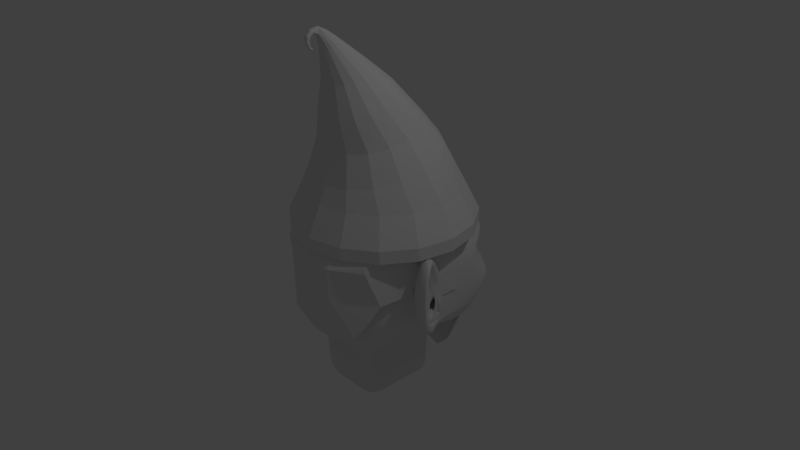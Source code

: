# Source: gnome.blend  (saved by Blender 2.72.0; exported with 4.5.12 LTS)
import bpy
from mathutils import Matrix  # noqa: F401  (used for matrix-valued properties, if any)

bpy.ops.wm.read_factory_settings(use_empty=True)
scene = bpy.context.scene
scene.name = 'Scene'

# ---- collections
col_collection_1 = bpy.data.collections.new('Collection 1'); scene.collection.children.link(col_collection_1)

# ---- materials (node trees are filled in below, after node groups)
mat_material = bpy.data.materials.new('Material')
mat_material.alpha_threshold = 0.0
mat_material.use_transparent_shadow = False
mat_material.roughness = 0.5
mat_material.line_color = (0.0, 0.0, 0.0, 1.0)

# ---- material node trees

# ---- world
world_world = bpy.data.worlds.new('World'); scene.world = world_world
world_world.color = (0.05088, 0.05088, 0.05088)
world_world.use_sun_shadow = False
world_world.sun_shadow_jitter_overblur = 0.0
world_world.cycles.sampling_method = 'MANUAL'
world_world.cycles.sample_map_resolution = 256

# ---- cameras
cam_camera = bpy.data.cameras.new('Camera')
cam_camera.clip_end = 100.0
cam_camera.lens = 35.0
cam_camera.sensor_width = 32.0
cam_camera.sensor_height = 18.0
cam_camera.ortho_scale = 7.314
cam_camera.dof.focus_distance = 0.0
cam_camera.dof.aperture_fstop = 128.0

# ---- lights
light_lamp = bpy.data.lights.new('Lamp', 'POINT')
light_lamp.transmission_factor = 0.0
light_lamp.cutoff_distance = 30.0
light_lamp.energy = 100.0
light_lamp.shadow_buffer_clip_start = 1.001
light_lamp.shadow_soft_size = 0.1
light_lamp.shadow_maximum_resolution = 0.006
light_lamp.use_absolute_resolution = True
light_lamp.cycles.use_multiple_importance_sampling = False

# ---- meshes
me_cube_002 = bpy.data.meshes.new('Cube.002')
me_cube_002.from_pydata([(-1.025, 0.1877, -0.2686), (-1.025, 0.4708, -0.2686), (-0.9841, 0.4708, -0.2686), (-0.9841, 0.1877, -0.2686), (-0.9442, 0.2376, 0.445), (-0.9235, 0.5236, 0.4448), (-0.8573, 0.5236, 0.4448), (-0.9034, 0.2376, 0.445), (-1.025, 0.153, 0.2052), (-0.9858, 0.4479, 0.2561), (-0.9196, 0.4479, 0.2561), (-0.9841, 0.153, 0.2052), (-0.9354, -0.2188, 0.4355), (-0.8945, -0.2188, 0.4355), (-0.9778, -0.1372, 0.2547), (-0.937, -0.1372, 0.2547), (-1.009, 0.08662, 0.2936), (-0.9677, 0.08662, 0.2936), (-0.9173, 0.1561, 0.4433), (-0.9581, 0.1561, 0.4433), (-0.7109, -0.728, 0.4355), (-0.6809, -0.7003, 0.4355), (-0.7232, -0.7786, 0.2991), (-0.6931, -0.751, 0.2991), (-0.3337, -0.9141, 0.4612), (-0.3486, -0.8761, 0.4612), (-0.3276, -1.026, 0.2991), (-0.3425, -0.9879, 0.2991), (-0.1102, -0.968, 0.4612), (-0.1102, -0.93, 0.4612), (-0.1102, -1.04, 0.2991), (-0.1102, -1.002, 0.2991), (0.0, -0.968, 0.4612), (0.0, -0.93, 0.4612), (0.0, -1.04, 0.2991), (0.0, -1.002, 0.2991), (-0.9332, -0.2188, -0.1141), (-0.8924, -0.2188, -0.1141), (-0.8162, -0.6235, -0.1717), (-0.7861, -0.5958, -0.1717), (-0.3276, -1.02, -0.1141), (-0.3425, -0.9819, -0.1141), (-0.1102, -1.074, -0.1141), (-0.1102, -1.036, -0.1141), (5.96e-08, -1.04, -0.1141), (5.96e-08, -1.002, -0.1141), (-0.7201, -0.7176, -0.3919), (-0.6901, -0.6899, -0.3919), (-0.5689, -0.8489, -0.6304), (-0.5838, -0.8109, -0.6304), (-0.1102, -1.04, -0.3616), (-0.1102, -1.002, -0.3616), (1.192e-07, -1.04, -0.3616), (1.192e-07, -1.002, -0.3616), (-0.3276, -0.8453, -0.7742), (-0.3425, -0.8073, -0.7742), (-0.1102, -0.8992, -0.7742), (-0.1102, -0.8612, -0.7742), (2.086e-07, -0.8992, -0.7742), (2.086e-07, -0.8612, -0.7742), (-0.9956, 0.4536, 0.1249), (-1.005, 0.4593, -0.006258), (-1.015, 0.4651, -0.1374), (-0.9358, 0.4536, 0.1249), (-0.9519, 0.4593, -0.006258), (-0.968, 0.4651, -0.1374), (-0.9841, 0.1617, 0.08674), (-0.9841, 0.1704, -0.0317), (-0.9841, 0.179, -0.1501), (-1.025, 0.179, -0.1501), (-1.025, 0.1704, -0.0317), (-1.025, 0.1617, 0.08674), (-0.9845, 0.1953, 0.3251), (-0.9546, 0.4857, 0.3504), (-0.8885, 0.4857, 0.3504), (-0.9437, 0.1953, 0.3251), (-0.9566, -0.178, 0.3451), (-0.9157, -0.178, 0.3451), (-0.9425, 0.1214, 0.3685), (-0.9833, 0.1214, 0.3685), (-0.717, -0.7533, 0.3673), (-0.687, -0.7256, 0.3673), (-0.3306, -0.97, 0.3801), (-0.3456, -0.932, 0.3801), (-0.1102, -1.004, 0.3801), (-0.1102, -0.9662, 0.3801), (0.0, -1.004, 0.3801), (0.0, -0.9662, 0.3801)], [], [(69, 62, 1, 0), (62, 65, 2, 1), (65, 68, 3, 2), (68, 69, 0, 3), (0, 1, 2, 3), (7, 6, 5, 4), (72, 73, 9, 8), (73, 74, 10, 9), (74, 75, 11, 10), (16, 17, 15, 14), (27, 31, 43, 41), (78, 18, 13, 77), (18, 19, 12, 13), (79, 16, 14, 76), (8, 11, 17, 16), (75, 7, 18, 78), (7, 4, 19, 18), (72, 8, 16, 79), (35, 34, 44, 45), (77, 13, 21, 81), (13, 12, 20, 21), (76, 14, 22, 80), (34, 30, 42, 44), (81, 21, 25, 83), (21, 20, 24, 25), (80, 22, 26, 82), (31, 35, 45, 43), (83, 25, 29, 85), (25, 24, 28, 29), (82, 26, 30, 84), (87, 86, 34, 35), (85, 29, 33, 87), (29, 28, 32, 33), (84, 30, 34, 86), (36, 37, 39, 38), (45, 44, 52, 53), (44, 42, 50, 52), (43, 45, 53, 51), (30, 26, 40, 42), (23, 27, 41, 39), (26, 22, 38, 40), (15, 23, 39, 37), (22, 14, 36, 38), (14, 15, 37, 36), (46, 47, 49, 48), (52, 50, 56, 58), (51, 53, 59, 57), (41, 43, 51, 49), (42, 40, 48, 50), (39, 41, 49, 47), (40, 38, 46, 48), (38, 39, 47, 46), (54, 55, 57, 56), (56, 57, 59, 58), (53, 52, 58, 59), (49, 51, 57, 55), (50, 48, 54, 56), (48, 49, 55, 54), (8, 9, 60, 71), (71, 60, 61, 70), (70, 61, 62, 69), (9, 10, 63, 60), (60, 63, 64, 61), (61, 64, 65, 62), (10, 11, 66, 63), (63, 66, 67, 64), (64, 67, 68, 65), (11, 8, 71, 66), (66, 71, 70, 67), (67, 70, 69, 68), (4, 5, 73, 72), (5, 6, 74, 73), (6, 7, 75, 74), (17, 78, 77, 15), (19, 79, 76, 12), (11, 75, 78, 17), (4, 72, 79, 19), (15, 77, 81, 23), (12, 76, 80, 20), (23, 81, 83, 27), (20, 80, 82, 24), (27, 83, 85, 31), (24, 82, 84, 28), (33, 32, 86, 87), (31, 85, 87, 35), (28, 84, 86, 32)])
me_cube_002.use_remesh_preserve_volume = False
me_cube_002.use_remesh_preserve_attributes = False
me_cube_002.use_mirror_vertex_groups = False
me_cube_002.update()
me_cube_001 = bpy.data.meshes.new('Cube.001')
me_cube_001.from_pydata([(0.0, -0.8576, 0.8555), (0.0, -0.8175, 0.8555), (0.0, -0.8682, 1.008), (0.0, -1.027, -0.1222), (0.0, -0.9083, 1.008), (0.0, -1.067, -0.1222), (-0.3534, -1.181, 0.2321), (-0.5136, -1.023, 0.8555), (-0.4344, -0.9944, 1.008), (-0.4344, -0.9543, 1.008), (-0.5136, -1.063, 0.8555), (-0.3534, -1.221, 0.2321), (0.0, -0.8682, 0.6344), (0.0, -0.9083, 0.6344), (-0.5386, -1.204, 0.6675), (-0.5386, -1.164, 0.6675), (-0.2367, -1.125, 0.1008), (-0.2887, -0.9067, 1.008), (-0.3257, -0.9439, 0.8555), (-0.2367, -1.165, 0.1008), (-0.3257, -0.9038, 0.8555), (-0.2887, -0.9468, 1.008), (-0.3793, -1.033, 0.6344), (-0.3793, -0.9926, 0.6344), (-0.5422, -1.149, 0.7449), (-0.5422, -1.109, 0.7449), (-0.3525, -0.9883, 0.7449), (-0.3525, -0.9482, 0.7449)], [], [(22, 14, 11, 19), (17, 2, 1, 20), (23, 12, 3, 16), (19, 16, 3, 5), (21, 17, 9, 8), (21, 8, 10, 18), (26, 24, 14, 22), (13, 22, 19, 5), (9, 17, 20, 7), (15, 23, 16, 6), (11, 6, 16, 19), (4, 2, 17, 21), (4, 21, 18, 0), (25, 27, 23, 15), (18, 20, 1, 0), (26, 27, 20, 18), (22, 13, 12, 23), (18, 10, 24, 26), (7, 20, 27, 25), (22, 23, 27, 26), (11, 14, 15, 6), (14, 24, 25, 15), (24, 10, 7, 25), (7, 10, 8, 9)])
me_cube_001.use_remesh_preserve_volume = False
me_cube_001.use_remesh_preserve_attributes = False
me_cube_001.use_mirror_vertex_groups = False
me_cube_001.update()
me_sphere_003 = bpy.data.meshes.new('Sphere.003')
me_sphere_003.from_pydata([(-0.1951, 0.0, 0.9808), (-0.3827, 0.0, 0.9239), (-0.5556, 0.0, 0.8315), (-0.7071, 0.0, 0.7071), (-0.8315, 0.0, 0.5556), (-0.9239, 0.0, 0.3827), (-0.9808, 0.0, 0.1951), (-1.0, 0.0, 7.55e-08), (-0.9808, 0.0, -0.1951), (-0.9239, 0.0, -0.3827), (-0.8315, 0.0, -0.5556), (-0.7071, 0.0, -0.7071), (-0.5556, 0.0, -0.8315), (-0.3827, 0.0, -0.9239), (-0.1951, 0.0, -0.9808), (-0.1802, 0.07466, 0.9808), (-0.3536, 0.1464, 0.9239), (-0.5133, 0.2126, 0.8315), (-0.6533, 0.2706, 0.7071), (-0.7682, 0.3182, 0.5556), (-0.8536, 0.3536, 0.3827), (-0.9061, 0.3753, 0.1951), (-0.9239, 0.3827, 7.55e-08), (-0.9061, 0.3753, -0.1951), (-0.8536, 0.3536, -0.3827), (-0.7682, 0.3182, -0.5556), (-0.6533, 0.2706, -0.7071), (-0.5133, 0.2126, -0.8315), (-0.3536, 0.1464, -0.9239), (-0.1802, 0.07466, -0.9808), (-0.1379, 0.1379, 0.9808), (-0.2706, 0.2706, 0.9239), (-0.3928, 0.3928, 0.8315), (-0.5, 0.5, 0.7071), (-0.5879, 0.5879, 0.5556), (-0.6533, 0.6533, 0.3827), (-0.6935, 0.6935, 0.1951), (-0.7071, 0.7071, 7.55e-08), (-0.6935, 0.6935, -0.1951), (-0.6533, 0.6533, -0.3827), (-0.5879, 0.5879, -0.5556), (-0.5, 0.5, -0.7071), (-0.3928, 0.3928, -0.8315), (-0.2706, 0.2706, -0.9239), (-0.1379, 0.1379, -0.9808), (-0.07466, 0.1802, 0.9808), (-0.1464, 0.3536, 0.9239), (-0.2126, 0.5133, 0.8315), (-0.2706, 0.6533, 0.7071), (-0.3182, 0.7682, 0.5556), (-0.3536, 0.8536, 0.3827), (-0.3753, 0.9061, 0.1951), (-0.3827, 0.9239, 7.55e-08), (-0.3753, 0.9061, -0.1951), (-0.3536, 0.8536, -0.3827), (-0.3182, 0.7682, -0.5556), (-0.2706, 0.6533, -0.7071), (-0.2126, 0.5133, -0.8315), (-0.1464, 0.3536, -0.9239), (-0.07466, 0.1802, -0.9808), (3.452e-07, 0.1951, 0.9808), (3.824e-07, 0.3827, 0.9239), (3.824e-07, 0.5556, 0.8315), (3.973e-07, 0.7071, 0.7071), (4.122e-07, 0.8315, 0.5556), (3.824e-07, 0.9239, 0.3827), (3.824e-07, 0.9808, 0.1951), (4.42e-07, 1.0, 7.55e-08), (3.824e-07, 0.9808, -0.1951), (4.42e-07, 0.9239, -0.3827), (4.122e-07, 0.8315, -0.5556), (3.973e-07, 0.7071, -0.7071), (3.824e-07, 0.5556, -0.8315), (3.973e-07, 0.3827, -0.9239), (3.452e-07, 0.1951, -0.9808), (0.07466, 0.1802, 0.9808), (0.1464, 0.3536, 0.9239), (0.2126, 0.5133, 0.8315), (0.2706, 0.6533, 0.7071), (0.3182, 0.7682, 0.5556), (0.3536, 0.8536, 0.3827), (0.3753, 0.9061, 0.1951), (0.3827, 0.9239, 7.55e-08), (0.3753, 0.9061, -0.1951), (0.3536, 0.8536, -0.3827), (0.3182, 0.7682, -0.5556), (0.2706, 0.6533, -0.7071), (0.2126, 0.5133, -0.8315), (0.1464, 0.3536, -0.9239), (0.07466, 0.1802, -0.9808), (0.138, 0.1379, 0.9808), (0.2706, 0.2706, 0.9239), (0.3928, 0.3928, 0.8315), (0.5, 0.5, 0.7071), (0.5879, 0.5879, 0.5556), (0.6533, 0.6533, 0.3827), (0.6935, 0.6935, 0.1951), (0.7071, 0.7071, 7.55e-08), (0.6935, 0.6935, -0.1951), (0.6533, 0.6533, -0.3827), (0.5879, 0.5879, -0.5556), (0.5, 0.5, -0.7071), (0.3928, 0.3928, -0.8315), (0.2706, 0.2706, -0.9239), (0.138, 0.1379, -0.9808), (0.1802, 0.07466, 0.9808), (0.3536, 0.1464, 0.9239), (0.5133, 0.2126, 0.8315), (0.6533, 0.2706, 0.7071), (0.7682, 0.3182, 0.5556), (0.8536, 0.3536, 0.3827), (0.9061, 0.3753, 0.1951), (0.9239, 0.3827, 7.55e-08), (0.9061, 0.3753, -0.1951), (0.8536, 0.3536, -0.3827), (0.7682, 0.3182, -0.5556), (0.6533, 0.2706, -0.7071), (0.5133, 0.2126, -0.8315), (0.3536, 0.1464, -0.9239), (0.1802, 0.07466, -0.9808), (0.1951, -6.902e-08, 0.9808), (0.3827, -1.137e-07, 0.9239), (0.5556, -1.435e-07, 0.8315), (0.7071, -8.392e-08, 0.7071), (0.8315, -2.329e-07, 0.5556), (0.9239, -2.031e-07, 0.3827), (0.9808, -1.435e-07, 0.1951), (1.0, -2.329e-07, 7.55e-08), (0.9808, -1.435e-07, -0.1951), (0.9239, -2.627e-07, -0.3827), (0.8315, -2.329e-07, -0.5556), (0.7071, -8.392e-08, -0.7071), (0.5556, -1.584e-07, -0.8315), (0.3827, -1.733e-07, -0.9239), (0.1951, -5.412e-08, -0.9808), (0.1802, -0.07466, 0.9808), (0.3536, -0.1464, 0.9239), (0.5133, -0.2126, 0.8315), (0.6533, -0.2706, 0.7071), (0.7682, -0.3182, 0.5556), (0.8536, -0.3536, 0.3827), (0.9061, -0.3753, 0.1951), (0.9239, -0.3827, 7.55e-08), (0.9061, -0.3753, -0.1951), (0.8536, -0.3536, -0.3827), (0.7682, -0.3182, -0.5556), (0.6533, -0.2706, -0.7071), (0.5133, -0.2126, -0.8315), (0.3536, -0.1464, -0.9239), (0.1802, -0.07466, -0.9808), (0.138, -0.1379, 0.9808), (0.2706, -0.2706, 0.9239), (0.3928, -0.3928, 0.8315), (0.5, -0.5, 0.7071), (0.5879, -0.5879, 0.5556), (0.6533, -0.6533, 0.3827), (0.6935, -0.6935, 0.1951), (0.7071, -0.7071, 7.55e-08), (0.6935, -0.6935, -0.1951), (0.6533, -0.6533, -0.3827), (0.5879, -0.5879, -0.5556), (0.5, -0.5, -0.7071), (0.3928, -0.3928, -0.8315), (0.2706, -0.2706, -0.9239), (0.138, -0.1379, -0.9808), (0.07466, -0.1802, 0.9808), (0.1464, -0.3536, 0.9239), (0.2126, -0.5133, 0.8315), (0.2706, -0.6533, 0.7071), (0.3182, -0.7682, 0.5556), (0.3536, -0.8536, 0.3827), (0.3753, -0.9061, 0.1951), (0.3827, -0.9239, 7.55e-08), (0.3753, -0.9061, -0.1951), (0.3536, -0.8536, -0.3827), (0.3182, -0.7682, -0.5556), (0.2706, -0.6533, -0.7071), (0.2126, -0.5133, -0.8315), (0.1464, -0.3536, -0.9239), (0.07466, -0.1802, -0.9808), (2.409e-07, -0.1951, 0.9808), (1.738e-07, -0.3827, 0.9239), (6.951e-08, -0.5556, 0.8315), (8.441e-08, -0.7071, 0.7071), (-9.441e-08, -0.8315, 0.5556), (-3.48e-08, -0.9239, 0.3827), (5.461e-08, -0.9808, 0.1951), (-6.46e-08, -1.0, 7.55e-08), (5.461e-08, -0.9808, -0.1951), (-6.46e-08, -0.9239, -0.3827), (-9.441e-08, -0.8315, -0.5556), (8.441e-08, -0.7071, -0.7071), (6.951e-08, -0.5556, -0.8315), (9.931e-08, -0.3827, -0.9239), (2.632e-07, -0.1951, -0.9808), (-0.07466, -0.1802, 0.9808), (-0.1464, -0.3536, 0.9239), (-0.2126, -0.5133, 0.8315), (-0.2706, -0.6533, 0.7071), (-0.3182, -0.7682, 0.5556), (-0.3536, -0.8536, 0.3827), (-0.3753, -0.9061, 0.1951), (-0.3827, -0.9239, 7.55e-08), (-0.3753, -0.9061, -0.1951), (-0.3536, -0.8536, -0.3827), (-0.3182, -0.7682, -0.5556), (-0.2706, -0.6533, -0.7071), (-0.2126, -0.5133, -0.8315), (-0.1464, -0.3536, -0.9239), (-0.07466, -0.1802, -0.9808), (9.544e-08, -2.304e-07, 1.0), (-0.1379, -0.1379, 0.9808), (-0.2706, -0.2706, 0.9239), (-0.3928, -0.3928, 0.8315), (-0.5, -0.5, 0.7071), (-0.5879, -0.5879, 0.5556), (-0.6533, -0.6533, 0.3827), (-0.6935, -0.6935, 0.1951), (-0.7071, -0.7071, 7.55e-08), (-0.6935, -0.6935, -0.1951), (-0.6533, -0.6533, -0.3827), (-0.5879, -0.5879, -0.5556), (-0.5, -0.5, -0.7071), (-0.3928, -0.3928, -0.8315), (-0.2706, -0.2706, -0.9239), (-0.1379, -0.1379, -0.9808), (3.258e-07, 0.0, -1.0), (-0.1802, -0.07466, 0.9808), (-0.3536, -0.1464, 0.9239), (-0.5133, -0.2126, 0.8315), (-0.6533, -0.2706, 0.7071), (-0.7682, -0.3182, 0.5556), (-0.8536, -0.3536, 0.3827), (-0.9061, -0.3753, 0.1951), (-0.9239, -0.3827, 7.55e-08), (-0.9061, -0.3753, -0.1951), (-0.8536, -0.3536, -0.3827), (-0.7682, -0.3182, -0.5556), (-0.6533, -0.2706, -0.7071), (-0.5133, -0.2126, -0.8315), (-0.3536, -0.1464, -0.9239), (-0.1802, -0.07466, -0.9808)], [], [(3, 2, 17, 18), (14, 13, 28, 29), (1, 0, 15, 16), (12, 11, 26, 27), (10, 9, 24, 25), (8, 7, 22, 23), (6, 5, 20, 21), (4, 3, 18, 19), (2, 1, 16, 17), (13, 12, 27, 28), (11, 10, 25, 26), (9, 8, 23, 24), (7, 6, 21, 22), (5, 4, 19, 20), (24, 23, 38, 39), (22, 21, 36, 37), (20, 19, 34, 35), (18, 17, 32, 33), (29, 28, 43, 44), (16, 15, 30, 31), (27, 26, 41, 42), (25, 24, 39, 40), (23, 22, 37, 38), (21, 20, 35, 36), (19, 18, 33, 34), (17, 16, 31, 32), (28, 27, 42, 43), (26, 25, 40, 41), (39, 38, 53, 54), (37, 36, 51, 52), (35, 34, 49, 50), (33, 32, 47, 48), (44, 43, 58, 59), (31, 30, 45, 46), (42, 41, 56, 57), (40, 39, 54, 55), (38, 37, 52, 53), (36, 35, 50, 51), (34, 33, 48, 49), (32, 31, 46, 47), (43, 42, 57, 58), (41, 40, 55, 56), (54, 53, 68, 69), (52, 51, 66, 67), (50, 49, 64, 65), (48, 47, 62, 63), (59, 58, 73, 74), (46, 45, 60, 61), (57, 56, 71, 72), (55, 54, 69, 70), (53, 52, 67, 68), (51, 50, 65, 66), (49, 48, 63, 64), (47, 46, 61, 62), (58, 57, 72, 73), (56, 55, 70, 71), (69, 68, 83, 84), (67, 66, 81, 82), (65, 64, 79, 80), (63, 62, 77, 78), (74, 73, 88, 89), (61, 60, 75, 76), (72, 71, 86, 87), (70, 69, 84, 85), (68, 67, 82, 83), (66, 65, 80, 81), (64, 63, 78, 79), (62, 61, 76, 77), (73, 72, 87, 88), (71, 70, 85, 86), (84, 83, 98, 99), (82, 81, 96, 97), (80, 79, 94, 95), (78, 77, 92, 93), (89, 88, 103, 104), (76, 75, 90, 91), (87, 86, 101, 102), (85, 84, 99, 100), (83, 82, 97, 98), (81, 80, 95, 96), (79, 78, 93, 94), (77, 76, 91, 92), (88, 87, 102, 103), (86, 85, 100, 101), (99, 98, 113, 114), (97, 96, 111, 112), (95, 94, 109, 110), (93, 92, 107, 108), (104, 103, 118, 119), (91, 90, 105, 106), (102, 101, 116, 117), (100, 99, 114, 115), (98, 97, 112, 113), (96, 95, 110, 111), (94, 93, 108, 109), (92, 91, 106, 107), (103, 102, 117, 118), (101, 100, 115, 116), (114, 113, 128, 129), (112, 111, 126, 127), (110, 109, 124, 125), (108, 107, 122, 123), (119, 118, 133, 134), (106, 105, 120, 121), (117, 116, 131, 132), (115, 114, 129, 130), (113, 112, 127, 128), (111, 110, 125, 126), (109, 108, 123, 124), (107, 106, 121, 122), (118, 117, 132, 133), (116, 115, 130, 131), (129, 128, 143, 144), (127, 126, 141, 142), (125, 124, 139, 140), (123, 122, 137, 138), (134, 133, 148, 149), (121, 120, 135, 136), (132, 131, 146, 147), (130, 129, 144, 145), (128, 127, 142, 143), (126, 125, 140, 141), (124, 123, 138, 139), (122, 121, 136, 137), (133, 132, 147, 148), (131, 130, 145, 146), (144, 143, 158, 159), (142, 141, 156, 157), (140, 139, 154, 155), (138, 137, 152, 153), (149, 148, 163, 164), (136, 135, 150, 151), (147, 146, 161, 162), (145, 144, 159, 160), (143, 142, 157, 158), (141, 140, 155, 156), (139, 138, 153, 154), (137, 136, 151, 152), (148, 147, 162, 163), (146, 145, 160, 161), (159, 158, 173, 174), (157, 156, 171, 172), (155, 154, 169, 170), (153, 152, 167, 168), (164, 163, 178, 179), (151, 150, 165, 166), (162, 161, 176, 177), (160, 159, 174, 175), (158, 157, 172, 173), (156, 155, 170, 171), (154, 153, 168, 169), (152, 151, 166, 167), (163, 162, 177, 178), (161, 160, 175, 176), (174, 173, 188, 189), (172, 171, 186, 187), (170, 169, 184, 185), (168, 167, 182, 183), (179, 178, 193, 194), (166, 165, 180, 181), (177, 176, 191, 192), (175, 174, 189, 190), (173, 172, 187, 188), (171, 170, 185, 186), (169, 168, 183, 184), (167, 166, 181, 182), (178, 177, 192, 193), (176, 175, 190, 191), (189, 188, 203, 204), (187, 186, 201, 202), (185, 184, 199, 200), (183, 182, 197, 198), (194, 193, 208, 209), (181, 180, 195, 196), (192, 191, 206, 207), (190, 189, 204, 205), (188, 187, 202, 203), (186, 185, 200, 201), (184, 183, 198, 199), (182, 181, 196, 197), (193, 192, 207, 208), (191, 190, 205, 206), (204, 203, 219, 220), (202, 201, 217, 218), (200, 199, 215, 216), (198, 197, 213, 214), (209, 208, 224, 225), (196, 195, 211, 212), (207, 206, 222, 223), (205, 204, 220, 221), (203, 202, 218, 219), (201, 200, 216, 217), (199, 198, 214, 215), (197, 196, 212, 213), (208, 207, 223, 224), (206, 205, 221, 222), (220, 219, 235, 236), (218, 217, 233, 234), (216, 215, 231, 232), (214, 213, 229, 230), (225, 224, 240, 241), (212, 211, 227, 228), (223, 222, 238, 239), (221, 220, 236, 237), (219, 218, 234, 235), (217, 216, 232, 233), (215, 214, 230, 231), (213, 212, 228, 229), (224, 223, 239, 240), (222, 221, 237, 238), (226, 14, 29), (0, 210, 15), (226, 29, 44), (15, 210, 30), (226, 44, 59), (30, 210, 45), (226, 59, 74), (45, 210, 60), (226, 74, 89), (60, 210, 75), (226, 89, 104), (75, 210, 90), (226, 104, 119), (90, 210, 105), (226, 119, 134), (105, 210, 120), (226, 134, 149), (120, 210, 135), (226, 149, 164), (135, 210, 150), (226, 164, 179), (150, 210, 165), (226, 179, 194), (165, 210, 180), (226, 194, 209), (180, 210, 195), (226, 209, 225), (195, 210, 211), (226, 225, 241), (211, 210, 227), (236, 235, 8, 9), (234, 233, 6, 7), (232, 231, 4, 5), (230, 229, 2, 3), (241, 240, 13, 14), (228, 227, 0, 1), (239, 238, 11, 12), (237, 236, 9, 10), (235, 234, 7, 8), (233, 232, 5, 6), (231, 230, 3, 4), (226, 241, 14), (229, 228, 1, 2), (240, 239, 12, 13), (227, 210, 0), (238, 237, 10, 11)])
me_sphere_003.use_remesh_preserve_volume = False
me_sphere_003.use_remesh_preserve_attributes = False
me_sphere_003.use_mirror_vertex_groups = False
me_sphere_003.update()
me_sphere_002 = bpy.data.meshes.new('Sphere.002')
me_sphere_002.from_pydata([(-0.1951, 0.0, 0.9808), (-0.3827, 0.0, 0.9239), (-0.5556, 0.0, 0.8315), (-0.7071, 0.0, 0.7071), (-0.8315, 0.0, 0.5556), (-0.9239, 0.0, 0.3827), (-0.9808, 0.0, 0.1951), (-1.0, 0.0, 7.55e-08), (-0.9808, 0.0, -0.1951), (-0.9239, 0.0, -0.3827), (-0.8315, 0.0, -0.5556), (-0.7071, 0.0, -0.7071), (-0.5556, 0.0, -0.8315), (-0.3827, 0.0, -0.9239), (-0.1951, 0.0, -0.9808), (-0.1802, 0.07466, 0.9808), (-0.3536, 0.1464, 0.9239), (-0.5133, 0.2126, 0.8315), (-0.6533, 0.2706, 0.7071), (-0.7682, 0.3182, 0.5556), (-0.8536, 0.3536, 0.3827), (-0.9061, 0.3753, 0.1951), (-0.9239, 0.3827, 7.55e-08), (-0.9061, 0.3753, -0.1951), (-0.8536, 0.3536, -0.3827), (-0.7682, 0.3182, -0.5556), (-0.6533, 0.2706, -0.7071), (-0.5133, 0.2126, -0.8315), (-0.3536, 0.1464, -0.9239), (-0.1802, 0.07466, -0.9808), (-0.1379, 0.1379, 0.9808), (-0.2706, 0.2706, 0.9239), (-0.3928, 0.3928, 0.8315), (-0.5, 0.5, 0.7071), (-0.5879, 0.5879, 0.5556), (-0.6533, 0.6533, 0.3827), (-0.6935, 0.6935, 0.1951), (-0.7071, 0.7071, 7.55e-08), (-0.6935, 0.6935, -0.1951), (-0.6533, 0.6533, -0.3827), (-0.5879, 0.5879, -0.5556), (-0.5, 0.5, -0.7071), (-0.3928, 0.3928, -0.8315), (-0.2706, 0.2706, -0.9239), (-0.1379, 0.1379, -0.9808), (-0.07466, 0.1802, 0.9808), (-0.1464, 0.3536, 0.9239), (-0.2126, 0.5133, 0.8315), (-0.2706, 0.6533, 0.7071), (-0.3182, 0.7682, 0.5556), (-0.3536, 0.8536, 0.3827), (-0.3753, 0.9061, 0.1951), (-0.3827, 0.9239, 7.55e-08), (-0.3753, 0.9061, -0.1951), (-0.3536, 0.8536, -0.3827), (-0.3182, 0.7682, -0.5556), (-0.2706, 0.6533, -0.7071), (-0.2126, 0.5133, -0.8315), (-0.1464, 0.3536, -0.9239), (-0.07466, 0.1802, -0.9808), (3.452e-07, 0.1951, 0.9808), (3.824e-07, 0.3827, 0.9239), (3.824e-07, 0.5556, 0.8315), (3.973e-07, 0.7071, 0.7071), (4.122e-07, 0.8315, 0.5556), (3.824e-07, 0.9239, 0.3827), (3.824e-07, 0.9808, 0.1951), (4.42e-07, 1.0, 7.55e-08), (3.824e-07, 0.9808, -0.1951), (4.42e-07, 0.9239, -0.3827), (4.122e-07, 0.8315, -0.5556), (3.973e-07, 0.7071, -0.7071), (3.824e-07, 0.5556, -0.8315), (3.973e-07, 0.3827, -0.9239), (3.452e-07, 0.1951, -0.9808), (0.07466, 0.1802, 0.9808), (0.1464, 0.3536, 0.9239), (0.2126, 0.5133, 0.8315), (0.2706, 0.6533, 0.7071), (0.3182, 0.7682, 0.5556), (0.3536, 0.8536, 0.3827), (0.3753, 0.9061, 0.1951), (0.3827, 0.9239, 7.55e-08), (0.3753, 0.9061, -0.1951), (0.3536, 0.8536, -0.3827), (0.3182, 0.7682, -0.5556), (0.2706, 0.6533, -0.7071), (0.2126, 0.5133, -0.8315), (0.1464, 0.3536, -0.9239), (0.07466, 0.1802, -0.9808), (0.138, 0.1379, 0.9808), (0.2706, 0.2706, 0.9239), (0.3928, 0.3928, 0.8315), (0.5, 0.5, 0.7071), (0.5879, 0.5879, 0.5556), (0.6533, 0.6533, 0.3827), (0.6935, 0.6935, 0.1951), (0.7071, 0.7071, 7.55e-08), (0.6935, 0.6935, -0.1951), (0.6533, 0.6533, -0.3827), (0.5879, 0.5879, -0.5556), (0.5, 0.5, -0.7071), (0.3928, 0.3928, -0.8315), (0.2706, 0.2706, -0.9239), (0.138, 0.1379, -0.9808), (0.1802, 0.07466, 0.9808), (0.3536, 0.1464, 0.9239), (0.5133, 0.2126, 0.8315), (0.6533, 0.2706, 0.7071), (0.7682, 0.3182, 0.5556), (0.8536, 0.3536, 0.3827), (0.9061, 0.3753, 0.1951), (0.9239, 0.3827, 7.55e-08), (0.9061, 0.3753, -0.1951), (0.8536, 0.3536, -0.3827), (0.7682, 0.3182, -0.5556), (0.6533, 0.2706, -0.7071), (0.5133, 0.2126, -0.8315), (0.3536, 0.1464, -0.9239), (0.1802, 0.07466, -0.9808), (0.1951, -6.902e-08, 0.9808), (0.3827, -1.137e-07, 0.9239), (0.5556, -1.435e-07, 0.8315), (0.7071, -8.392e-08, 0.7071), (0.8315, -2.329e-07, 0.5556), (0.9239, -2.031e-07, 0.3827), (0.9808, -1.435e-07, 0.1951), (1.0, -2.329e-07, 7.55e-08), (0.9808, -1.435e-07, -0.1951), (0.9239, -2.627e-07, -0.3827), (0.8315, -2.329e-07, -0.5556), (0.7071, -8.392e-08, -0.7071), (0.5556, -1.584e-07, -0.8315), (0.3827, -1.733e-07, -0.9239), (0.1951, -5.412e-08, -0.9808), (0.1802, -0.07466, 0.9808), (0.3536, -0.1464, 0.9239), (0.5133, -0.2126, 0.8315), (0.6533, -0.2706, 0.7071), (0.7682, -0.3182, 0.5556), (0.8536, -0.3536, 0.3827), (0.9061, -0.3753, 0.1951), (0.9239, -0.3827, 7.55e-08), (0.9061, -0.3753, -0.1951), (0.8536, -0.3536, -0.3827), (0.7682, -0.3182, -0.5556), (0.6533, -0.2706, -0.7071), (0.5133, -0.2126, -0.8315), (0.3536, -0.1464, -0.9239), (0.1802, -0.07466, -0.9808), (0.138, -0.1379, 0.9808), (0.2706, -0.2706, 0.9239), (0.3928, -0.3928, 0.8315), (0.5, -0.5, 0.7071), (0.5879, -0.5879, 0.5556), (0.6533, -0.6533, 0.3827), (0.6935, -0.6935, 0.1951), (0.7071, -0.7071, 7.55e-08), (0.6935, -0.6935, -0.1951), (0.6533, -0.6533, -0.3827), (0.5879, -0.5879, -0.5556), (0.5, -0.5, -0.7071), (0.3928, -0.3928, -0.8315), (0.2706, -0.2706, -0.9239), (0.138, -0.1379, -0.9808), (0.07466, -0.1802, 0.9808), (0.1464, -0.3536, 0.9239), (0.2126, -0.5133, 0.8315), (0.2706, -0.6533, 0.7071), (0.3182, -0.7682, 0.5556), (0.3536, -0.8536, 0.3827), (0.3753, -0.9061, 0.1951), (0.3827, -0.9239, 7.55e-08), (0.3753, -0.9061, -0.1951), (0.3536, -0.8536, -0.3827), (0.3182, -0.7682, -0.5556), (0.2706, -0.6533, -0.7071), (0.2126, -0.5133, -0.8315), (0.1464, -0.3536, -0.9239), (0.07466, -0.1802, -0.9808), (2.409e-07, -0.1951, 0.9808), (1.738e-07, -0.3827, 0.9239), (6.951e-08, -0.5556, 0.8315), (8.441e-08, -0.7071, 0.7071), (-9.441e-08, -0.8315, 0.5556), (-3.48e-08, -0.9239, 0.3827), (5.461e-08, -0.9808, 0.1951), (-6.46e-08, -1.0, 7.55e-08), (5.461e-08, -0.9808, -0.1951), (-6.46e-08, -0.9239, -0.3827), (-9.441e-08, -0.8315, -0.5556), (8.441e-08, -0.7071, -0.7071), (6.951e-08, -0.5556, -0.8315), (9.931e-08, -0.3827, -0.9239), (2.632e-07, -0.1951, -0.9808), (-0.07466, -0.1802, 0.9808), (-0.1464, -0.3536, 0.9239), (-0.2126, -0.5133, 0.8315), (-0.2706, -0.6533, 0.7071), (-0.3182, -0.7682, 0.5556), (-0.3536, -0.8536, 0.3827), (-0.3753, -0.9061, 0.1951), (-0.3827, -0.9239, 7.55e-08), (-0.3753, -0.9061, -0.1951), (-0.3536, -0.8536, -0.3827), (-0.3182, -0.7682, -0.5556), (-0.2706, -0.6533, -0.7071), (-0.2126, -0.5133, -0.8315), (-0.1464, -0.3536, -0.9239), (-0.07466, -0.1802, -0.9808), (9.544e-08, -2.304e-07, 1.0), (-0.1379, -0.1379, 0.9808), (-0.2706, -0.2706, 0.9239), (-0.3928, -0.3928, 0.8315), (-0.5, -0.5, 0.7071), (-0.5879, -0.5879, 0.5556), (-0.6533, -0.6533, 0.3827), (-0.6935, -0.6935, 0.1951), (-0.7071, -0.7071, 7.55e-08), (-0.6935, -0.6935, -0.1951), (-0.6533, -0.6533, -0.3827), (-0.5879, -0.5879, -0.5556), (-0.5, -0.5, -0.7071), (-0.3928, -0.3928, -0.8315), (-0.2706, -0.2706, -0.9239), (-0.1379, -0.1379, -0.9808), (3.258e-07, 0.0, -1.0), (-0.1802, -0.07466, 0.9808), (-0.3536, -0.1464, 0.9239), (-0.5133, -0.2126, 0.8315), (-0.6533, -0.2706, 0.7071), (-0.7682, -0.3182, 0.5556), (-0.8536, -0.3536, 0.3827), (-0.9061, -0.3753, 0.1951), (-0.9239, -0.3827, 7.55e-08), (-0.9061, -0.3753, -0.1951), (-0.8536, -0.3536, -0.3827), (-0.7682, -0.3182, -0.5556), (-0.6533, -0.2706, -0.7071), (-0.5133, -0.2126, -0.8315), (-0.3536, -0.1464, -0.9239), (-0.1802, -0.07466, -0.9808)], [], [(3, 2, 17, 18), (14, 13, 28, 29), (1, 0, 15, 16), (12, 11, 26, 27), (10, 9, 24, 25), (8, 7, 22, 23), (6, 5, 20, 21), (4, 3, 18, 19), (2, 1, 16, 17), (13, 12, 27, 28), (11, 10, 25, 26), (9, 8, 23, 24), (7, 6, 21, 22), (5, 4, 19, 20), (24, 23, 38, 39), (22, 21, 36, 37), (20, 19, 34, 35), (18, 17, 32, 33), (29, 28, 43, 44), (16, 15, 30, 31), (27, 26, 41, 42), (25, 24, 39, 40), (23, 22, 37, 38), (21, 20, 35, 36), (19, 18, 33, 34), (17, 16, 31, 32), (28, 27, 42, 43), (26, 25, 40, 41), (39, 38, 53, 54), (37, 36, 51, 52), (35, 34, 49, 50), (33, 32, 47, 48), (44, 43, 58, 59), (31, 30, 45, 46), (42, 41, 56, 57), (40, 39, 54, 55), (38, 37, 52, 53), (36, 35, 50, 51), (34, 33, 48, 49), (32, 31, 46, 47), (43, 42, 57, 58), (41, 40, 55, 56), (54, 53, 68, 69), (52, 51, 66, 67), (50, 49, 64, 65), (48, 47, 62, 63), (59, 58, 73, 74), (46, 45, 60, 61), (57, 56, 71, 72), (55, 54, 69, 70), (53, 52, 67, 68), (51, 50, 65, 66), (49, 48, 63, 64), (47, 46, 61, 62), (58, 57, 72, 73), (56, 55, 70, 71), (69, 68, 83, 84), (67, 66, 81, 82), (65, 64, 79, 80), (63, 62, 77, 78), (74, 73, 88, 89), (61, 60, 75, 76), (72, 71, 86, 87), (70, 69, 84, 85), (68, 67, 82, 83), (66, 65, 80, 81), (64, 63, 78, 79), (62, 61, 76, 77), (73, 72, 87, 88), (71, 70, 85, 86), (84, 83, 98, 99), (82, 81, 96, 97), (80, 79, 94, 95), (78, 77, 92, 93), (89, 88, 103, 104), (76, 75, 90, 91), (87, 86, 101, 102), (85, 84, 99, 100), (83, 82, 97, 98), (81, 80, 95, 96), (79, 78, 93, 94), (77, 76, 91, 92), (88, 87, 102, 103), (86, 85, 100, 101), (99, 98, 113, 114), (97, 96, 111, 112), (95, 94, 109, 110), (93, 92, 107, 108), (104, 103, 118, 119), (91, 90, 105, 106), (102, 101, 116, 117), (100, 99, 114, 115), (98, 97, 112, 113), (96, 95, 110, 111), (94, 93, 108, 109), (92, 91, 106, 107), (103, 102, 117, 118), (101, 100, 115, 116), (114, 113, 128, 129), (112, 111, 126, 127), (110, 109, 124, 125), (108, 107, 122, 123), (119, 118, 133, 134), (106, 105, 120, 121), (117, 116, 131, 132), (115, 114, 129, 130), (113, 112, 127, 128), (111, 110, 125, 126), (109, 108, 123, 124), (107, 106, 121, 122), (118, 117, 132, 133), (116, 115, 130, 131), (129, 128, 143, 144), (127, 126, 141, 142), (125, 124, 139, 140), (123, 122, 137, 138), (134, 133, 148, 149), (121, 120, 135, 136), (132, 131, 146, 147), (130, 129, 144, 145), (128, 127, 142, 143), (126, 125, 140, 141), (124, 123, 138, 139), (122, 121, 136, 137), (133, 132, 147, 148), (131, 130, 145, 146), (144, 143, 158, 159), (142, 141, 156, 157), (140, 139, 154, 155), (138, 137, 152, 153), (149, 148, 163, 164), (136, 135, 150, 151), (147, 146, 161, 162), (145, 144, 159, 160), (143, 142, 157, 158), (141, 140, 155, 156), (139, 138, 153, 154), (137, 136, 151, 152), (148, 147, 162, 163), (146, 145, 160, 161), (159, 158, 173, 174), (157, 156, 171, 172), (155, 154, 169, 170), (153, 152, 167, 168), (164, 163, 178, 179), (151, 150, 165, 166), (162, 161, 176, 177), (160, 159, 174, 175), (158, 157, 172, 173), (156, 155, 170, 171), (154, 153, 168, 169), (152, 151, 166, 167), (163, 162, 177, 178), (161, 160, 175, 176), (174, 173, 188, 189), (172, 171, 186, 187), (170, 169, 184, 185), (168, 167, 182, 183), (179, 178, 193, 194), (166, 165, 180, 181), (177, 176, 191, 192), (175, 174, 189, 190), (173, 172, 187, 188), (171, 170, 185, 186), (169, 168, 183, 184), (167, 166, 181, 182), (178, 177, 192, 193), (176, 175, 190, 191), (189, 188, 203, 204), (187, 186, 201, 202), (185, 184, 199, 200), (183, 182, 197, 198), (194, 193, 208, 209), (181, 180, 195, 196), (192, 191, 206, 207), (190, 189, 204, 205), (188, 187, 202, 203), (186, 185, 200, 201), (184, 183, 198, 199), (182, 181, 196, 197), (193, 192, 207, 208), (191, 190, 205, 206), (204, 203, 219, 220), (202, 201, 217, 218), (200, 199, 215, 216), (198, 197, 213, 214), (209, 208, 224, 225), (196, 195, 211, 212), (207, 206, 222, 223), (205, 204, 220, 221), (203, 202, 218, 219), (201, 200, 216, 217), (199, 198, 214, 215), (197, 196, 212, 213), (208, 207, 223, 224), (206, 205, 221, 222), (220, 219, 235, 236), (218, 217, 233, 234), (216, 215, 231, 232), (214, 213, 229, 230), (225, 224, 240, 241), (212, 211, 227, 228), (223, 222, 238, 239), (221, 220, 236, 237), (219, 218, 234, 235), (217, 216, 232, 233), (215, 214, 230, 231), (213, 212, 228, 229), (224, 223, 239, 240), (222, 221, 237, 238), (226, 14, 29), (0, 210, 15), (226, 29, 44), (15, 210, 30), (226, 44, 59), (30, 210, 45), (226, 59, 74), (45, 210, 60), (226, 74, 89), (60, 210, 75), (226, 89, 104), (75, 210, 90), (226, 104, 119), (90, 210, 105), (226, 119, 134), (105, 210, 120), (226, 134, 149), (120, 210, 135), (226, 149, 164), (135, 210, 150), (226, 164, 179), (150, 210, 165), (226, 179, 194), (165, 210, 180), (226, 194, 209), (180, 210, 195), (226, 209, 225), (195, 210, 211), (226, 225, 241), (211, 210, 227), (236, 235, 8, 9), (234, 233, 6, 7), (232, 231, 4, 5), (230, 229, 2, 3), (241, 240, 13, 14), (228, 227, 0, 1), (239, 238, 11, 12), (237, 236, 9, 10), (235, 234, 7, 8), (233, 232, 5, 6), (231, 230, 3, 4), (226, 241, 14), (229, 228, 1, 2), (240, 239, 12, 13), (227, 210, 0), (238, 237, 10, 11)])
me_sphere_002.use_remesh_preserve_volume = False
me_sphere_002.use_remesh_preserve_attributes = False
me_sphere_002.use_mirror_vertex_groups = False
me_sphere_002.update()
me_circle = bpy.data.meshes.new('Circle')
me_circle.from_pydata([(8.642e-08, 1.402, 0.4315), (-0.4616, 1.31, 0.4315), (-0.853, 1.048, 0.4315), (-1.114, 0.6569, 0.4315), (-1.206, 0.1953, 0.4315), (-1.114, -0.2664, 0.4315), (-0.853, -0.6577, 0.4315), (-0.4616, -0.9192, 0.4315), (-9.573e-08, -1.011, 0.4315), (0.4616, -0.9192, 0.4315), (0.853, -0.6577, 0.4315), (1.114, -0.2664, 0.4315), (1.206, 0.1953, 0.4315), (1.114, 0.6569, 0.4315), (0.853, 1.048, 0.4315), (0.4616, 1.31, 0.4315), (8.642e-08, 1.402, 0.5283), (-0.4616, 1.31, 0.5283), (-0.853, 1.048, 0.5283), (-1.114, 0.6569, 0.5283), (-1.206, 0.1953, 0.5283), (-1.114, -0.2664, 0.5283), (-0.853, -0.6577, 0.5283), (-0.4616, -0.9192, 0.5283), (-9.573e-08, -1.011, 0.5283), (0.4616, -0.9192, 0.5283), (0.853, -0.6577, 0.5283), (1.114, -0.2664, 0.5283), (1.206, 0.1953, 0.5283), (1.114, 0.6569, 0.5283), (0.853, 1.048, 0.5283), (0.4616, 1.31, 0.5283), (-0.4616, 1.31, 0.5992), (1.598e-07, 1.402, 0.5992), (-0.853, 1.048, 0.5992), (-1.114, 0.6569, 0.5992), (-1.206, 0.1953, 0.5992), (-1.114, -0.2664, 0.5992), (-0.853, -0.6577, 0.5992), (-0.4616, -0.9192, 0.5992), (-2.895e-08, -1.011, 0.5992), (0.4616, -0.9192, 0.5992), (0.853, -0.6577, 0.5992), (1.114, -0.2664, 0.5992), (1.206, 0.1953, 0.5992), (1.114, 0.6569, 0.5992), (0.853, 1.048, 0.5992), (0.4616, 1.31, 0.5992), (-0.04332, -0.5061, 2.937), (4.901e-08, -0.4992, 2.942), (-0.08005, -0.5255, 2.922), (-0.1046, -0.5546, 2.899), (-0.1132, -0.5889, 2.873), (-0.1046, -0.6232, 2.846), (-0.08005, -0.6523, 2.824), (-0.04332, -0.6718, 2.809), (3.129e-08, -0.6786, 2.804), (0.04332, -0.6718, 2.809), (0.08005, -0.6523, 2.824), (0.1046, -0.6232, 2.846), (0.1132, -0.5889, 2.873), (0.1046, -0.5546, 2.899), (0.08005, -0.5255, 2.922), (0.04332, -0.5061, 2.937), (-0.2954, -0.3531, 2.493), (-0.4776, -0.2073, 2.156), (-0.6598, 0.006675, 1.739), (-0.842, 0.08729, 1.381), (-1.024, 0.1953, 0.9667), (-0.9462, -0.1967, 0.9667), (-0.7779, -0.2271, 1.31), (-0.6095, -0.2397, 1.684), (-0.4412, -0.375, 2.083), (-0.2729, -0.4569, 2.448), (0.113, -0.1026, 2.602), (0.1828, 0.1977, 2.331), (0.2525, 0.6014, 1.873), (0.3222, 0.8462, 1.551), (0.3919, 1.141, 0.9667), (1.414e-07, 1.219, 0.9667), (1.229e-07, 0.9087, 1.565), (1.044e-07, 0.6504, 1.884), (8.595e-08, 0.2311, 2.345), (6.748e-08, -0.08199, 2.61), (-0.2089, -0.1614, 2.576), (-0.3377, 0.1027, 2.29), (-0.4665, 0.4618, 1.841), (-0.5953, 0.6681, 1.511), (-0.7242, 0.9194, 0.9667), (-0.9462, 0.5872, 0.9667), (-0.7779, 0.4016, 1.451), (-0.6095, 0.253, 1.794), (-0.4412, -0.03951, 2.228), (-0.2729, -0.2494, 2.538), (0.2729, -0.2494, 2.538), (0.4412, -0.03951, 2.228), (0.6095, 0.253, 1.794), (0.7779, 0.4016, 1.451), (0.9462, 0.5872, 0.9667), (0.7242, 0.9194, 0.9667), (0.5953, 0.6681, 1.511), (0.4665, 0.4618, 1.841), (0.3377, 0.1027, 2.29), (0.2089, -0.1614, 2.576), (-0.3919, 1.141, 0.9667), (-0.3222, 0.8462, 1.551), (-0.2525, 0.6014, 1.873), (-0.1828, 0.1977, 2.331), (-0.113, -0.1026, 2.602), (0.2729, -0.4569, 2.448), (0.4412, -0.375, 2.083), (0.6095, -0.2397, 1.684), (0.7779, -0.2271, 1.31), (0.9462, -0.1967, 0.9667), (1.024, 0.1953, 0.9667), (0.842, 0.08729, 1.381), (0.6598, 0.006675, 1.739), (0.4776, -0.2073, 2.156), (0.2954, -0.3531, 2.493), (0.113, -0.6036, 2.385), (0.1828, -0.6122, 1.981), (0.2525, -0.588, 1.605), (0.3222, -0.6716, 1.21), (0.3919, -0.7509, 0.9667), (0.7242, -0.5289, 0.9667), (0.5953, -0.4936, 1.25), (0.4665, -0.4485, 1.637), (0.3377, -0.5172, 2.022), (0.2089, -0.5448, 2.41), (-0.113, -0.6036, 2.385), (-0.1828, -0.6122, 1.981), (-0.2525, -0.588, 1.605), (-0.3222, -0.6716, 1.21), (-0.3919, -0.7509, 0.9667), (-1.891e-08, -0.8289, 0.9667), (-8.866e-09, -0.7342, 1.196), (1.174e-09, -0.637, 1.594), (1.121e-08, -0.6456, 1.966), (2.125e-08, -0.6242, 2.376), (-0.7242, -0.5289, 0.9667), (-0.5953, -0.4936, 1.25), (-0.4665, -0.4485, 1.637), (-0.3377, -0.5172, 2.022), (-0.2089, -0.5448, 2.41), (-0.03015, -0.6006, 3.007), (-1.176e-08, -0.5958, 3.011), (-0.05571, -0.6141, 2.997), (-0.07279, -0.6344, 2.981), (-0.07879, -0.6583, 2.963), (-0.07279, -0.6821, 2.944), (-0.05571, -0.7024, 2.929), (-0.03015, -0.7159, 2.918), (-2.409e-08, -0.7207, 2.915), (0.03015, -0.7159, 2.918), (0.05571, -0.7024, 2.929), (0.07279, -0.6821, 2.944), (0.07879, -0.6583, 2.963), (0.07279, -0.6344, 2.981), (0.05571, -0.6141, 2.997), (0.03015, -0.6006, 3.007), (-0.01314, -0.7218, 3.07), (5.214e-07, -0.7222, 3.073), (-0.02428, -0.7206, 3.063), (-0.03172, -0.7188, 3.052), (-0.03434, -0.7168, 3.039), (-0.03172, -0.7336, 2.994), (-0.02428, -0.7318, 2.983), (-0.01314, -0.7306, 2.976), (5.16e-07, -0.7302, 2.973), (0.01314, -0.7306, 2.976), (0.02428, -0.7318, 2.983), (0.03172, -0.7336, 2.994), (0.03434, -0.7168, 3.039), (0.03172, -0.7188, 3.052), (0.02428, -0.7206, 3.063), (0.01314, -0.7218, 3.07), (-0.01314, -0.8304, 3.047), (5.825e-07, -0.8322, 3.049), (-0.02428, -0.8255, 3.042), (-0.03172, -0.818, 3.034), (-0.03434, -0.8092, 3.024), (-0.03172, -0.8004, 3.014), (-0.02428, -0.7929, 3.006), (-0.01314, -0.788, 3.0), (5.771e-07, -0.7862, 2.998), (0.01314, -0.788, 3.0), (0.02428, -0.7929, 3.006), (0.03172, -0.8004, 3.014), (0.03434, -0.8092, 3.024), (0.03172, -0.818, 3.034), (0.02428, -0.8255, 3.042), (0.01314, -0.8304, 3.047), (-0.01314, -0.886, 2.988), (5.824e-07, -0.8886, 2.989), (-0.02428, -0.8787, 2.987), (-0.03172, -0.8677, 2.985), (-0.03434, -0.8548, 2.983), (-0.03172, -0.8418, 2.981), (-0.02428, -0.8308, 2.979), (-0.01314, -0.8235, 2.977), (5.771e-07, -0.8209, 2.977), (0.01314, -0.8235, 2.977), (0.02428, -0.8308, 2.979), (0.03172, -0.8418, 2.981), (0.03434, -0.8548, 2.983), (0.03172, -0.8677, 2.985), (0.02428, -0.8787, 2.987), (0.01314, -0.886, 2.988), (-0.009828, -0.8875, 2.912), (5.807e-07, -0.8893, 2.911), (-0.01816, -0.8823, 2.914), (-0.02373, -0.8746, 2.917), (-0.02568, -0.8654, 2.92), (-0.02373, -0.8563, 2.924), (-0.01816, -0.8485, 2.927), (-0.009828, -0.8433, 2.929), (5.766e-07, -0.8415, 2.929), (0.00983, -0.8433, 2.929), (0.01816, -0.8485, 2.927), (0.02373, -0.8563, 2.924), (0.02568, -0.8654, 2.92), (0.02373, -0.8746, 2.917), (0.01816, -0.8823, 2.914), (0.00983, -0.8875, 2.912), (-0.005315, -0.8465, 2.841), (5.196e-07, -0.8472, 2.841), (-0.00982, -0.8447, 2.844), (-0.01283, -0.8419, 2.847), (-0.01389, -0.8387, 2.852), (-0.01283, -0.8355, 2.856), (-0.00982, -0.8328, 2.859), (-0.005315, -0.8309, 2.862), (5.174e-07, -0.8303, 2.863), (0.005316, -0.8309, 2.862), (0.009822, -0.8328, 2.859), (0.01283, -0.8355, 2.856), (0.01389, -0.8387, 2.852), (0.01283, -0.8419, 2.847), (0.009822, -0.8447, 2.844), (0.005316, -0.8465, 2.841), (-0.003748, -0.8076, 2.816), (8.172e-07, -0.808, 2.816), (-0.006926, -0.8063, 2.818), (-0.009049, -0.8043, 2.821), (-0.009795, -0.8021, 2.824), (-0.009049, -0.7998, 2.827), (-0.006926, -0.7978, 2.829), (-0.003748, -0.7966, 2.831), (8.157e-07, -0.7961, 2.831), (0.003749, -0.7966, 2.831), (0.006927, -0.7978, 2.829), (0.009051, -0.7998, 2.827), (0.009796, -0.8021, 2.824), (0.009051, -0.8043, 2.821), (0.006927, -0.8063, 2.818), (0.003749, -0.8076, 2.816)], [], [(1, 0, 15, 14, 13, 12, 11, 10, 9, 8, 7, 6, 5, 4, 3, 2), (64, 73, 53, 52), (8, 9, 25, 24), (6, 7, 23, 22), (4, 5, 21, 20), (15, 0, 16, 31), (2, 3, 19, 18), (13, 14, 30, 29), (0, 1, 17, 16), (11, 12, 28, 27), (9, 10, 26, 25), (7, 8, 24, 23), (5, 6, 22, 21), (3, 4, 20, 19), (14, 15, 31, 30), (1, 2, 18, 17), (12, 13, 29, 28), (10, 11, 27, 26), (32, 33, 16, 17), (34, 32, 17, 18), (35, 34, 18, 19), (36, 35, 19, 20), (37, 36, 20, 21), (38, 37, 21, 22), (39, 38, 22, 23), (40, 39, 23, 24), (41, 40, 24, 25), (42, 41, 25, 26), (43, 42, 26, 27), (44, 43, 27, 28), (45, 44, 28, 29), (46, 45, 29, 30), (47, 46, 30, 31), (33, 47, 31, 16), (53, 54, 150, 149), (74, 83, 49, 63), (84, 93, 51, 50), (94, 103, 62, 61), (83, 108, 48, 49), (109, 118, 60, 59), (119, 128, 58, 57), (129, 138, 56, 55), (73, 143, 54, 53), (93, 64, 52, 51), (103, 74, 63, 62), (108, 84, 50, 48), (118, 94, 61, 60), (128, 109, 59, 58), (138, 119, 57, 56), (143, 129, 55, 54), (36, 37, 69, 68), (68, 69, 70, 67), (67, 70, 71, 66), (66, 71, 72, 65), (65, 72, 73, 64), (47, 33, 79, 78), (78, 79, 80, 77), (77, 80, 81, 76), (76, 81, 82, 75), (75, 82, 83, 74), (34, 35, 89, 88), (88, 89, 90, 87), (87, 90, 91, 86), (86, 91, 92, 85), (85, 92, 93, 84), (45, 46, 99, 98), (98, 99, 100, 97), (97, 100, 101, 96), (96, 101, 102, 95), (95, 102, 103, 94), (33, 32, 104, 79), (79, 104, 105, 80), (80, 105, 106, 81), (81, 106, 107, 82), (82, 107, 108, 83), (43, 44, 114, 113), (113, 114, 115, 112), (112, 115, 116, 111), (111, 116, 117, 110), (110, 117, 118, 109), (41, 42, 124, 123), (123, 124, 125, 122), (122, 125, 126, 121), (121, 126, 127, 120), (120, 127, 128, 119), (39, 40, 134, 133), (133, 134, 135, 132), (132, 135, 136, 131), (131, 136, 137, 130), (130, 137, 138, 129), (37, 38, 139, 69), (69, 139, 140, 70), (70, 140, 141, 71), (71, 141, 142, 72), (72, 142, 143, 73), (35, 36, 68, 89), (89, 68, 67, 90), (90, 67, 66, 91), (91, 66, 65, 92), (92, 65, 64, 93), (46, 47, 78, 99), (99, 78, 77, 100), (100, 77, 76, 101), (101, 76, 75, 102), (102, 75, 74, 103), (32, 34, 88, 104), (104, 88, 87, 105), (105, 87, 86, 106), (106, 86, 85, 107), (107, 85, 84, 108), (44, 45, 98, 114), (114, 98, 97, 115), (115, 97, 96, 116), (116, 96, 95, 117), (117, 95, 94, 118), (42, 43, 113, 124), (124, 113, 112, 125), (125, 112, 111, 126), (126, 111, 110, 127), (127, 110, 109, 128), (40, 41, 123, 134), (134, 123, 122, 135), (135, 122, 121, 136), (136, 121, 120, 137), (137, 120, 119, 138), (38, 39, 133, 139), (139, 133, 132, 140), (140, 132, 131, 141), (141, 131, 130, 142), (142, 130, 129, 143), (145, 144, 160, 161), (51, 52, 148, 147), (62, 63, 159, 158), (48, 50, 146, 144), (60, 61, 157, 156), (58, 59, 155, 154), (56, 57, 153, 152), (54, 55, 151, 150), (52, 53, 149, 148), (63, 49, 145, 159), (50, 51, 147, 146), (61, 62, 158, 157), (49, 48, 144, 145), (59, 60, 156, 155), (57, 58, 154, 153), (55, 56, 152, 151), (160, 162, 178, 176), (155, 156, 172, 171), (153, 154, 170, 169), (151, 152, 168, 167), (149, 150, 166, 165), (147, 148, 164, 163), (158, 159, 175, 174), (144, 146, 162, 160), (156, 157, 173, 172), (154, 155, 171, 170), (152, 153, 169, 168), (150, 151, 167, 166), (148, 149, 165, 164), (159, 145, 161, 175), (146, 147, 163, 162), (157, 158, 174, 173), (178, 179, 195, 194), (172, 173, 189, 188), (170, 171, 187, 186), (168, 169, 185, 184), (166, 167, 183, 182), (164, 165, 181, 180), (175, 161, 177, 191), (162, 163, 179, 178), (173, 174, 190, 189), (161, 160, 176, 177), (171, 172, 188, 187), (169, 170, 186, 185), (167, 168, 184, 183), (165, 166, 182, 181), (163, 164, 180, 179), (174, 175, 191, 190), (195, 196, 212, 211), (189, 190, 206, 205), (177, 176, 192, 193), (187, 188, 204, 203), (185, 186, 202, 201), (183, 184, 200, 199), (181, 182, 198, 197), (179, 180, 196, 195), (190, 191, 207, 206), (176, 178, 194, 192), (188, 189, 205, 204), (186, 187, 203, 202), (184, 185, 201, 200), (182, 183, 199, 198), (180, 181, 197, 196), (191, 177, 193, 207), (212, 213, 229, 228), (206, 207, 223, 222), (192, 194, 210, 208), (204, 205, 221, 220), (202, 203, 219, 218), (200, 201, 217, 216), (198, 199, 215, 214), (196, 197, 213, 212), (207, 193, 209, 223), (194, 195, 211, 210), (205, 206, 222, 221), (193, 192, 208, 209), (203, 204, 220, 219), (201, 202, 218, 217), (199, 200, 216, 215), (197, 198, 214, 213), (229, 230, 246, 245), (223, 209, 225, 239), (210, 211, 227, 226), (221, 222, 238, 237), (209, 208, 224, 225), (219, 220, 236, 235), (217, 218, 234, 233), (215, 216, 232, 231), (213, 214, 230, 229), (211, 212, 228, 227), (222, 223, 239, 238), (208, 210, 226, 224), (220, 221, 237, 236), (218, 219, 235, 234), (216, 217, 233, 232), (214, 215, 231, 230), (240, 242, 243, 244, 245, 246, 247, 248, 249, 250, 251, 252, 253, 254, 255, 241), (227, 228, 244, 243), (238, 239, 255, 254), (224, 226, 242, 240), (236, 237, 253, 252), (234, 235, 251, 250), (232, 233, 249, 248), (230, 231, 247, 246), (228, 229, 245, 244), (239, 225, 241, 255), (226, 227, 243, 242), (237, 238, 254, 253), (225, 224, 240, 241), (235, 236, 252, 251), (233, 234, 250, 249), (231, 232, 248, 247)])
me_circle.use_remesh_preserve_volume = False
me_circle.use_remesh_preserve_attributes = False
me_circle.use_mirror_vertex_groups = False
me_circle.update()
me_cube = bpy.data.meshes.new('Cube')
me_cube.from_pydata([(-0.6957, -0.3802, 0.7754), (-0.7229, 0.7483, 0.7573), (-0.1328, 0.5752, -1.022), (-0.1155, -1.314e-07, 1.074), (-0.706, -0.5128, -0.7232), (-0.7585, 0.5697, -0.9273), (-0.1389, -0.9574, 0.3434), (-0.1331, -0.9774, -0.3786), (-0.3052, -0.5031, 0.9444), (-0.279, 1.345, -0.757), (-0.3336, 0.7962, 0.9576), (-0.06322, 1.404, 0.3828), (-0.3661, -0.7528, -0.8854), (-0.1487, 1.051, -1.336), (-0.3921, 1.051, -1.28), (-0.1216, -0.7528, -0.8854), (-0.7833, -0.6088, 0.2162), (-0.9662, 0.8801, 0.1364), (-0.9704, 0.7821, -0.631), (-0.1109, 0.7962, 1.002), (-0.1014, -0.5031, 0.9444), (-0.3211, 1.367, -0.5273), (-0.4635, 1.206, -0.9111), (-0.6474, 1.338, 0.3576), (-0.1341, -0.9916, -0.1926), (-0.3164, 1.345, -0.7094), (-0.4181, -0.9574, 0.3434), (-0.4004, -0.9774, -0.3786), (-0.1361, -0.9916, 0.01022), (-1.17e-06, -0.9916, -0.1926), (-0.7437, -4.173e-08, 0.8546), (-1.131e-06, -0.9916, 0.01022), (-0.8507, 4.215e-07, -0.8128), (1.066e-06, 1.675, -0.3331), (-0.3475, -1.215e-07, 1.033), (-0.1378, -0.9916, 0.1943), (-0.3589, 0.1689, -1.058), (-0.95, 0.06014, 0.3062), (-0.4036, -0.9916, -0.1926), (-0.4095, -0.9916, 0.01022), (-0.3998, 0.5752, -1.062), (-0.5591, 1.446, -0.4264), (-0.3634, -0.5617, -0.985), (-0.3949, 1.189, 0.6272), (-0.5591, 1.235, -0.7573), (-0.8258, -0.5539, 0.4585), (-0.7256, 0.885, 0.6328), (-0.9844, 0.865, -0.4782), (-0.9975, 0.9027, -0.2356), (-0.3949, -0.855, 0.551), (-0.9536, -0.008373, 0.4806), (-3.278e-07, -0.5031, 0.9444), (0.0, 0.7962, 1.002), (-5.662e-07, -0.7528, -0.8854), (3.874e-07, 1.051, -1.336), (8.345e-07, 1.44, 0.3848), (1.311e-06, 1.345, -0.757), (-1.192e-06, -0.9774, -0.3786), (-1.073e-06, -0.9689, 0.3434), (-1.49e-07, -1.364e-07, 1.074), (2.086e-07, 0.5752, -1.048), (-2.98e-07, -0.5617, -0.985), (-7.749e-07, -0.855, 0.551), (4.47e-07, 1.189, 0.6272), (-0.1208, -0.5617, -0.985), (-0.1312, -0.855, 0.551), (-0.1003, 1.189, 0.6272), (-0.1873, 1.522, -0.3279), (-0.2969, 1.556, -0.5254), (-0.2998, 1.526, -0.7652), (1.066e-06, 1.823, -0.5273), (-0.06944, 1.52, -0.7625), (-0.2742, 1.55, -0.4355), (-0.2407, 1.436, -0.4233), (1.066e-06, 1.748, -0.4617), (-0.2556, 1.326, -0.1236), (1.145e-06, 1.757, -0.6667), (-0.3195, 1.535, -0.6462), (-0.3219, 1.368, -0.629), (-1.095e-06, -0.9916, 0.1943), (-0.4149, -0.9916, 0.1943), (-0.227, 1.284, 0.06287), (-0.2424, 1.311, -0.08625), (-0.07585, 1.385, 0.1172), (8.88e-07, 1.422, 0.1166), (-0.1239, 1.509, -0.2404), (1.019e-06, 1.604, -0.2408), (-0.7397, -0.591, -0.3101), (-0.176, 1.389, 0.375), (-0.2339, 1.299, -0.05863), (-0.9881, 0.3493, 0.0192), (-0.9424, 0.7428, -0.7458), (-0.3941, -0.9474, -0.5722), (-0.4583, 1.17, -1.077), (-0.9394, 0.0692, -0.6447), (-0.1309, -0.9474, -0.5722), (-0.1581, 1.208, -1.347), (-0.3944, 1.156, -1.289), (-1.076e-06, -0.9474, -0.5722), (9.673e-07, 1.312, -1.121), (-0.173, 1.281, -1.117), (6.774e-07, 1.222, -1.35), (-0.8522, -0.001777, 0.7486), (-0.8646, 0.1866, -0.8464), (-0.9902, 0.3375, -0.5724), (-0.9986, 0.3553, -0.4401), (-1.006, 0.3673, -0.2153), (-0.3723, 0.302, -1.104), (-0.9966, 0.3194, -0.6512), (-0.9896, 0.3426, 0.1577), (-0.7784, -0.2564, -0.768), (-0.3612, -0.133, -1.022), (-0.9248, -0.06668, 0.257), (-0.8049, 0.2727, 0.7518), (-0.8931, -0.05097, -0.5425), (-0.8831, 0.2677, 0.5276), (-0.7544, -0.2382, 0.7654), (-0.8869, -0.2931, 0.469), (-0.1794, 1.331, -0.8811), (1.139e-06, 1.344, -0.8754), (-1.152, -0.0781, 0.4693), (-1.03, 0.1701, -0.07528), (-1.09, -0.0173, -0.7171), (-1.026, 0.1592, -0.4721), (-1.032, 0.1727, -0.4234), (-1.038, 0.1818, -0.253), (-1.022, 0.1418, -0.6543), (-1.026, 0.1631, 0.02969), (-1.316, -0.312, 0.3731), (-1.22, -0.2787, -0.5103), (-0.7615, -0.5999, -0.04697), (-0.909, -0.05883, -0.1428), (-1.333, -0.4081, -0.09376), (-1.284, -0.2687, 0.3088), (-1.172, -0.101, 0.4124), (-1.205, -0.2069, -0.4291), (-1.073, -0.0104, -0.589), (-1.033, 0.09732, -0.5969), (-1.037, 0.1096, -0.4611), (-1.028, 0.1257, -0.4165), (-1.033, 0.1345, -0.2533), (-1.041, 0.1121, -0.0006022), (-1.025, 0.1229, -0.07978), (-1.304, -0.3287, -0.08564), (-1.097, -0.0293, -0.5999), (-1.077, 0.1156, -0.5071), (-1.123, 0.05889, -0.5837), (-1.089, 0.05494, -0.4942), (-1.112, 0.07223, -0.4829), (-1.081, 0.1229, -0.4335), (-1.207, -0.2202, 0.2576), (-1.126, -0.1132, 0.2983), (-1.18, -0.2038, -0.394), (-1.064, -0.0395, -0.556), (-1.079, -0.005139, -0.5381), (-1.071, -0.01332, -0.4851), (-1.057, 0.009096, -0.4494), (-1.043, 0.05038, -0.2371), (-1.032, 0.02347, 0.004702), (-1.028, 0.02423, -0.07841), (-1.244, -0.2871, -0.03294), (-1.064, -0.2851, 0.4037), (-1.031, -0.2151, -0.6164), (-1.018, 0.2138, -0.2341), (-1.009, 0.2002, -0.02804), (-1.001, 0.2074, 0.1432), (-1.03, -0.05143, 0.4812), (-0.9803, 0.1714, -0.6657), (-1.004, 0.1876, -0.5223), (-1.012, 0.2032, -0.4318), (-1.041, 0.001998, -0.7569), (-1.085, -0.4211, -0.105), (-1.002, -0.06673, -0.02669), (-1.075, -0.1804, 0.07235), (-1.107, -0.2293, -0.1318), (-1.109, -0.1679, -0.3154), (-1.014, 0.008649, -0.1245), (-1.005, 0.02574, -0.2471), (-1.027, -0.02967, -0.445), (-1.039, -0.04421, -0.4442), (-1.149, -0.1855, -0.3521), (-1.162, -0.2637, -0.06689), (-1.126, -0.2091, 0.1485), (-1.05, -0.05643, 0.06166), (-0.9682, 0.2317, -0.3891), (-0.9421, 0.2842, -0.254), (-1.026, -0.005738, -0.4066), (-1.011, 0.02873, -0.2559), (-1.07, 0.1324, -0.4341), (-1.075, 0.1316, -0.4042), (-1.071, 0.1306, -0.3043), (-1.053, 0.1075, -0.4319), (-1.053, 0.1147, -0.405), (-1.049, 0.1137, -0.3094), (-0.8161, 0.2245, -0.4792), (-0.79, 0.277, -0.3441), (-0.8739, -0.01294, -0.4967), (-0.8591, 0.02153, -0.346), (-0.9191, 1.012, -0.6452), (-0.9705, 1.062, -0.5335), (-0.9473, 1.153, -0.3062), (-0.9784, 0.8889, 0.08875), (-0.8351, 0.9743, -0.8433), (-0.245, 1.395, -0.7593), (-0.08269, 1.386, -0.7597), (1.225e-06, 1.658, -0.7652), (-0.2342, 1.521, -0.7631), (-0.053, 1.493, -0.578), (-0.1688, 1.406, -0.5747), (-0.05299, 1.406, -0.5752), (-0.2285, 1.454, -0.5786), (-0.1328, 0.5923, -1.867), (-0.1193, 0.186, -1.867), (-0.5301, 0.186, -1.867), (-0.571, 0.5923, -1.867), (-0.5346, -0.5668, -1.867), (1.788e-07, 0.186, -1.867), (2.682e-07, 0.5923, -1.867), (-2.384e-07, -0.5668, -1.867), (-0.1208, -0.5668, -1.867), (-0.1237, 0.3191, -1.867), (-0.5435, 0.3191, -1.867), (2.086e-07, 0.3191, -1.867), (-0.12, -0.1159, -1.867), (-0.5324, -0.1159, -1.867), (-2.98e-08, -0.1159, -1.867), (-0.461, 1.195, -0.9912), (-0.1758, 1.311, -0.9913), (1.051e-06, 1.328, -0.9982), (-0.3548, 1.238, -1.031), (-0.4071, 1.225, -0.9754), (-0.3549, 1.26, -0.9436), (-0.167, 1.299, -1.217), (8.178e-07, 1.333, -1.211), (-0.4759, 1.165, -1.148), (-0.3214, 1.221, -1.202), (-0.3054, 1.191, -1.328), (-0.6031, 0.8102, -1.132), (-0.08789, 1.32, -0.9947), (-0.0897, 1.36, -0.8673), (-0.08652, 1.298, -1.141), (-0.07408, 1.345, -0.7751), (-0.08716, 1.353, -1.041), (-0.3343, 1.263, -0.9869), (-0.1743, 1.341, -1.031), (9.964e-07, 1.368, -1.04), (-0.1781, 1.351, -0.9718), (-0.08913, 1.37, -0.9818), (1.104e-06, 1.37, -0.9699), (-0.3031, 1.301, -0.8221), (-0.2556, 1.305, -0.9776), (-0.2602, 1.291, -0.9072), (-0.2594, 1.268, -1.085), (-0.2546, 1.295, -1.011), (-0.2483, 1.277, -1.2), (-0.08683, 1.353, -1.081), (-0.2568, 1.306, -1.043), (-0.3457, 1.265, -0.9998), (-0.3726, 1.242, -0.9818), (9.796e-07, 1.363, -1.081), (-0.1736, 1.339, -1.074), (-0.2586, 1.286, -0.989), (-0.3442, 1.262, -0.9772), (-0.258, 1.321, -0.952), (-0.1787, 1.364, -0.9315), (1.123e-06, 1.382, -0.9225), (-0.08938, 1.384, -0.9161), (-0.8473, 0.6533, -0.8396), (-0.7321, 0.8897, -0.992), (-0.3126, 1.275, -0.9826), (-0.1761, 1.316, -0.9884), (-0.2579, 1.291, -0.9848), (-0.0881, 1.328, -0.9901), (1.067e-06, 1.339, -0.9918), (-0.03962, 1.384, -0.9197), (-0.04115, 1.37, -0.9799), (-0.04238, 1.358, -0.8633), (-0.04116, 1.345, -0.7671), (-0.04475, 1.333, -0.9909), (-0.03868, 1.359, -1.084), (-0.04292, 1.324, -0.9965), (-0.03876, 1.361, -1.044), (-0.03561, 1.305, -1.128), (-0.323, 1.271, -0.9319), (-0.3171, 1.281, -0.9712), (-0.2961, 1.288, -1.032), (-0.2892, 1.281, -1.001), (-0.2871, 1.278, -0.9882), (-0.3053, 1.253, -1.061), (-0.1361, 1.345, -0.8747), (-0.1337, 1.322, -0.9892), (-0.135, 1.376, -0.924), (-0.1341, 1.358, -0.9768), (-0.1314, 1.346, -1.077), (-0.1345, 1.315, -0.9929), (-0.1298, 1.291, -1.143), (-0.1331, 1.346, -1.037), (9.031e-07, 1.321, -1.158), (-0.2187, 1.199, -1.349), (-0.1107, 1.306, -1.177), (-0.1055, 1.214, -1.343), (-0.1058, 1.32, -1.218), (-0.07507, 1.311, -1.165), (-0.06535, 1.218, -1.345), (-0.06853, 1.325, -1.216), (-0.03161, 1.317, -1.16), (-0.0294, 1.22, -1.345), (-0.02689, 1.329, -1.213), (-0.11, 1.288, -1.301), (-0.06399, 1.292, -1.3), (7.594e-07, 1.301, -1.294), (-0.1621, 1.279, -1.296), (-0.03233, 1.302, -1.298), (-0.08672, 1.338, -1.111), (-0.3153, 1.209, -1.261), (-0.2191, 1.263, -1.277), (-0.1307, 1.328, -1.11), (-0.03723, 1.34, -1.11), (9.72e-07, 1.34, -1.105), (-0.3505, 1.251, -1.025), (-0.1733, 1.317, -1.11), (-0.2992, 1.276, -1.056), (-0.2576, 1.295, -1.073), (-0.3833, 1.237, -0.9761), (-0.4377, 1.16, -1.216), (-0.1791, 1.34, -0.9007), (-0.259, 1.307, -0.9235), (-0.08954, 1.36, -0.8845), (-0.3504, 1.261, -0.9566), (-0.04076, 1.362, -0.8897), (-0.3203, 1.275, -0.9469), (-0.1355, 1.351, -0.8933), (1.131e-06, 1.368, -0.8942), (-0.1299, 1.345, -0.7661), (-0.6233, 1.248, 0.1184), (-0.3574, 1.281, 0.102), (-0.4424, 1.287, 0.1165), (-0.3314, 1.368, 0.3642), (-0.1995, 1.474, 0.1991), (-0.6853, 1.299, 0.1861), (-0.3312, 1.442, 0.2069), (-0.7835, 1.127, 0.02328), (-0.7885, 1.113, 0.2804), (-0.7965, 1.15, 0.1201), (-0.7683, 1.116, 0.06007), (9.438e-07, 1.45, -0.03587), (-0.0979, 1.426, -0.04687), (8.551e-07, 1.479, 0.1926), (-0.1, 1.487, 0.1861), (-0.7392, 1.174, -0.08568), (-0.4901, 1.342, -0.2316), (-0.9919, 0.8987, 0.03586), (-0.7806, 1.346, -0.4093), (-0.6826, 1.248, -0.1213), (-0.7549, 1.152, -0.6459), (-0.3536, 1.213, -0.03169), (-0.2637, 1.24, 0.05803), (-0.3423, 1.2, -0.005324), (-0.2751, 1.253, -0.05412), (-0.9705, 0.8832, 0.1196), (-0.609, 1.148, 0.09767), (-0.381, 1.197, 0.08362), (-0.4538, 1.186, 0.08548), (-0.7141, 1.088, -0.004232), (-0.703, 1.096, 0.03778), (-0.7084, 1.146, -0.0869), (-0.4948, 1.29, -0.1015), (-0.6598, 1.209, -0.1079), (-0.1948, 1.167, -0.1704), (-0.2077, 1.113, 0.01514), (-0.1778, 1.148, -0.1308), (-0.1668, 1.133, -0.06947), (-0.6692, 0.9734, 0.1589), (-0.3261, 1.048, 0.1378), (-0.4357, 1.032, 0.1405), (-0.8272, 0.8834, 0.005584), (-0.8106, 0.8959, 0.06878), (-0.8186, 0.971, -0.1044), (-0.4973, 1.188, -0.1856), (-0.7456, 1.066, -0.1503), (-0.1796, 1.417, -0.2181), (-0.1666, 1.364, 0.1255), (-0.2855, 1.364, -0.3289), (-0.1549, 1.383, -0.1038), (-0.1665, 1.354, -0.05353), (-0.1781, 1.294, 0.06504), (-0.06804, -0.9916, 0.01022), (-0.06706, -0.9916, -0.1926), (-0.1371, 1.649, -0.4486), (-0.0507, -0.5031, 0.9444), (-0.05543, 0.7962, 1.002), (-0.06082, -0.7528, -0.8854), (-0.07437, 1.051, -1.336), (-0.03161, 1.44, 0.3838), (-0.06653, -0.9774, -0.3786), (-0.06946, -0.9631, 0.3434), (-0.05773, -1.339e-07, 1.074), (-0.06642, 0.5752, -1.035), (-0.06038, -0.5617, -0.985), (-0.06561, -0.855, 0.551), (-0.05017, 1.189, 0.6272), (-0.1499, 1.592, -0.7652), (-0.1485, 1.69, -0.5263), (-0.09363, 1.599, -0.3305), (-0.1597, 1.646, -0.6565), (-0.06892, -0.9916, 0.1943), (-0.03793, 1.404, 0.1169), (-0.06196, 1.556, -0.2406), (-0.06547, -0.9474, -0.5722), (-0.1552, 1.361, -0.7595), (-0.143, 1.537, -0.7628), (-0.1109, 1.406, -0.5749), (-0.1408, 1.474, -0.5783), (-0.05963, 0.186, -1.867), (-0.06642, 0.5923, -1.867), (-0.06038, -0.5668, -1.867), (-0.06186, 0.3191, -1.867), (-0.06, -0.1159, -1.867), (-0.04895, 1.438, -0.04137), (-0.05001, 1.483, 0.1894), (-0.5591, 1.354, -0.5702), (-0.7708, 1.272, -0.4998), (-0.9586, 1.109, -0.417)], [], [(40, 14, 13, 2), (108, 91, 267, 5, 103), (26, 6, 65, 49), (8, 20, 3, 34), (30, 34, 10, 1), (13, 14, 97, 236, 298, 96), (103, 5, 40, 107), (268, 234, 324, 97, 14, 237), (38, 24, 28, 39), (45, 49, 8, 0), (43, 66, 11, 88, 337, 23), (115, 46, 17, 109), (105, 47, 18, 104), (27, 7, 24, 38), (394, 57, 29, 387), (407, 86, 33, 403), (12, 42, 64, 15), (249, 251, 283, 231, 22), (46, 43, 23, 342, 17), (199, 354, 44, 22, 198), (38, 39, 80, 26, 16, 130, 87, 92, 27), (34, 3, 19, 10), (80, 35, 6, 26), (114, 94, 32, 110), (10, 19, 66, 43), (0, 8, 34, 30), (44, 25, 9, 249, 22), (4, 42, 12), (397, 60, 217, 414), (50, 115, 109, 37), (387, 29, 31, 386), (398, 64, 219, 415), (5, 237, 14, 40), (420, 78, 25, 44), (92, 95, 7, 27), (110, 111, 42, 4), (106, 48, 47, 105), (388, 402, 68, 72), (16, 26, 49, 45), (422, 421, 354, 199), (30, 1, 113, 102), (1, 10, 43, 46), (49, 65, 20, 8), (30, 102, 116, 0), (396, 59, 52, 390), (96, 300, 303, 306, 101, 54, 392, 13), (399, 62, 51, 389), (400, 63, 55, 393), (203, 206, 210, 208), (408, 98, 57, 394), (405, 79, 58, 395), (389, 51, 59, 396), (391, 398, 61, 53), (397, 392, 54, 60), (395, 58, 62, 399), (390, 52, 63, 400), (388, 403, 33, 74), (404, 76, 205, 401), (78, 77, 69, 25), (25, 69, 9), (73, 72, 68, 21), (75, 380, 382), (109, 17, 359, 201, 351, 48, 106, 90), (82, 383, 380, 75), (402, 70, 76, 404), (21, 68, 77, 78), (333, 289, 118, 9), (39, 28, 35, 80), (386, 31, 79, 405), (393, 55, 347, 419), (385, 81, 335, 381), (406, 84, 345, 418), (81, 385, 384, 89), (104, 18, 91, 108), (314, 315, 298, 236), (198, 22, 226, 93, 202), (4, 12, 92, 87), (12, 15, 95, 92), (282, 99, 297, 305), (391, 53, 98, 408), (283, 251, 326, 330), (119, 332, 329, 276), (116, 102, 50, 117), (113, 1, 46, 115), (94, 108, 103, 32), (32, 103, 107, 36), (36, 107, 221, 213), (87, 114, 110, 4), (117, 50, 37, 112), (42, 111, 224, 215), (32, 36, 111, 110), (131, 114, 87, 130), (102, 113, 115, 50), (0, 116, 117, 45), (45, 117, 112, 16), (171, 132, 129, 162), (159, 176, 172, 183), (163, 125, 121, 164), (164, 121, 127, 165), (165, 127, 120, 166), (167, 126, 123, 168), (169, 124, 125, 163), (168, 123, 124, 169), (170, 122, 126, 167), (162, 129, 122, 170), (166, 120, 128, 161), (112, 131, 130, 16), (161, 128, 132, 171), (133, 128, 120, 134), (136, 122, 129, 135), (136, 147, 144, 122), (138, 191, 188, 123), (125, 190, 193, 140), (123, 145, 149, 138), (134, 120, 127, 141), (141, 127, 121, 142), (142, 121, 125, 140), (135, 129, 132, 143), (143, 132, 128, 133), (148, 146, 144, 147), (149, 145, 146, 148), (138, 149, 148, 137), (137, 148, 147, 136), (126, 146, 145, 123), (122, 144, 146, 126), (150, 133, 134, 151), (153, 136, 135, 152), (154, 137, 136, 153), (156, 139, 138, 155), (157, 140, 139, 156), (155, 138, 137, 154), (151, 134, 141, 158), (158, 141, 142, 159), (159, 142, 140, 157), (152, 135, 143, 160), (160, 143, 133, 150), (131, 171, 162, 114), (106, 163, 164, 90), (90, 164, 165, 109), (109, 165, 166, 37), (108, 167, 168, 104), (105, 169, 163, 106), (104, 168, 169, 105), (94, 170, 167, 108), (114, 162, 170, 94), (37, 166, 161, 112), (112, 161, 171, 131), (176, 177, 178, 179, 175, 174, 173, 172), (152, 180, 155, 154, 153), (183, 172, 173, 182), (182, 173, 174, 181), (181, 174, 175, 180), (180, 175, 179, 155), (157, 177, 176, 159), (155, 179, 178, 156), (185, 157, 156, 184), (186, 178, 177, 187), (187, 177, 157, 185), (184, 156, 178, 186), (150, 182, 181, 160), (160, 181, 180, 152), (192, 189, 188, 191), (193, 190, 189, 192), (140, 193, 192, 139), (139, 192, 191, 138), (124, 189, 190, 125), (123, 188, 189, 124), (150, 151, 183, 182), (151, 158, 159, 183), (184, 186, 196, 194), (187, 185, 195, 197), (186, 187, 197, 196), (185, 184, 194, 195), (195, 194, 196, 197), (47, 199, 198, 18), (48, 200, 422, 199, 47), (18, 198, 202, 91), (203, 409, 204, 56, 277, 241, 333, 9), (204, 71, 205, 56), (410, 206, 69, 401), (206, 203, 9, 69), (411, 208, 210, 412), (410, 71, 207, 412), (409, 203, 208, 411), (71, 204, 209, 207), (221, 214, 211, 220), (224, 213, 212, 223), (416, 414, 217, 222), (417, 413, 216, 225), (213, 221, 220, 212), (413, 416, 222, 216), (215, 224, 223, 219), (415, 417, 225, 218), (64, 42, 215, 219), (107, 40, 214, 221), (111, 36, 213, 224), (40, 2, 211, 214), (280, 281, 242, 238), (243, 287, 286), (226, 230, 229, 93), (22, 231, 230, 226), (307, 233, 310, 312), (252, 100, 232, 254), (93, 229, 235, 234), (324, 314, 236, 97), (267, 268, 237, 5), (239, 327, 331, 289), (238, 242, 296, 294), (56, 119, 276, 277), (255, 313, 316, 293), (279, 317, 313, 255), (252, 322, 320, 100), (248, 273, 278, 275), (247, 272, 290, 292), (269, 250, 271), (9, 118, 251, 249), (251, 118, 325, 326), (229, 288, 252, 254, 235), (230, 323, 319, 229), (319, 321, 288, 229), (230, 231, 328, 323), (256, 253, 244, 260), (258, 243, 257), (243, 286, 285, 257), (242, 255, 293, 296), (281, 279, 255, 242), (250, 246, 270, 271), (261, 227, 244, 253), (265, 248, 275, 274), (284, 263, 250, 269), (263, 264, 246, 250), (266, 247, 292, 291), (258, 262, 243), (91, 202, 268, 267), (202, 93, 234, 268), (276, 329, 327, 239), (275, 278, 272, 247), (277, 276, 239, 241), (274, 275, 247, 266), (228, 245, 281, 280), (245, 259, 279, 281), (259, 318, 317, 279), (231, 283, 330, 328), (262, 284, 269, 243), (287, 261, 253, 286), (321, 322, 252, 288), (286, 253, 256, 285), (291, 292, 246, 264), (289, 331, 325, 118), (292, 290, 270, 246), (296, 293, 260, 244), (294, 296, 244, 227), (316, 295, 100, 320), (311, 96, 298, 315), (305, 297, 233, 307), (232, 301, 308, 311), (100, 295, 299, 232), (232, 299, 301), (301, 304, 309, 308), (295, 240, 302, 299), (299, 302, 304, 301), (304, 307, 312, 309), (240, 282, 305, 302), (302, 305, 307, 304), (308, 309, 303, 300), (311, 308, 300, 96), (312, 310, 101, 306), (313, 240, 295, 316), (309, 312, 306, 303), (234, 235, 314, 324), (311, 315, 254, 232), (317, 282, 240, 313), (318, 99, 282, 317), (323, 258, 257, 319), (257, 285, 321, 319), (285, 256, 322, 321), (293, 316, 320, 260), (322, 256, 260, 320), (235, 254, 315, 314), (331, 291, 264, 325), (332, 265, 274, 329), (328, 330, 284, 262), (330, 326, 263, 284), (329, 274, 266, 327), (326, 325, 264, 263), (327, 266, 291, 331), (323, 328, 262, 258), (241, 239, 289, 333), (11, 348, 338, 88), (339, 340, 336, 334), (340, 338, 335, 336), (23, 337, 340, 339), (337, 88, 338, 340), (418, 345, 86, 407), (23, 339, 343, 342), (339, 334, 344, 343), (89, 384, 383, 82), (338, 381, 335), (419, 347, 84, 406), (17, 342, 343), (363, 365, 349, 341), (350, 75, 382, 73, 21, 41), (351, 349, 200, 48), (349, 353, 352, 200), (353, 350, 41, 352), (421, 420, 44, 354), (353, 349, 365, 367), (350, 353, 367, 366), (75, 350, 366, 355), (201, 341, 349, 351), (344, 334, 360, 364), (341, 344, 364, 363), (359, 344, 341, 201), (17, 343, 344, 359), (334, 336, 362, 360), (336, 335, 361, 362), (335, 81, 356, 361), (89, 82, 357, 358), (82, 75, 355, 357), (81, 89, 358, 356), (367, 365, 377, 379), (366, 367, 379, 378), (355, 366, 378, 368), (364, 360, 372, 376), (363, 364, 376, 375), (360, 362, 374, 372), (362, 361, 373, 374), (361, 356, 369, 373), (358, 357, 370, 371), (357, 355, 368, 370), (356, 358, 371, 369), (365, 363, 375, 377), (348, 83, 381, 338), (383, 85, 67, 380), (83, 385, 381), (380, 67, 72, 73, 382), (384, 346, 85, 383), (385, 83, 346, 384), (7, 394, 387, 24), (85, 407, 403, 67), (2, 397, 414, 211), (24, 387, 386, 28), (61, 398, 415, 218), (74, 70, 402, 388), (3, 396, 390, 19), (65, 399, 389, 20), (66, 400, 393, 11), (95, 408, 394, 7), (35, 405, 395, 6), (20, 389, 396, 3), (15, 64, 398, 391), (2, 13, 392, 397), (6, 395, 399, 65), (19, 390, 400, 66), (72, 67, 403, 388), (77, 404, 401, 69), (68, 402, 404, 77), (28, 386, 405, 35), (11, 393, 419, 348), (83, 406, 418, 346), (15, 391, 408, 95), (71, 410, 401, 205), (209, 411, 412, 207), (206, 410, 412, 210), (204, 409, 411, 209), (220, 211, 414, 416), (223, 212, 413, 417), (212, 220, 416, 413), (219, 223, 417, 415), (346, 418, 407, 85), (348, 419, 406, 83), (200, 352, 421, 422), (41, 21, 78, 420), (352, 41, 420, 421)])
me_cube.materials.append(mat_material)
me_cube.use_remesh_preserve_volume = False
me_cube.use_remesh_preserve_attributes = False
me_cube.use_mirror_vertex_groups = False
me_cube.update()

# ---- objects
ob_cube_001 = bpy.data.objects.new('Cube.001', me_cube_002)
ob_cube = bpy.data.objects.new('Cube', me_cube_001)
ob_sphere_001 = bpy.data.objects.new('Sphere.001', me_sphere_003)
ob_sphere = bpy.data.objects.new('Sphere', me_sphere_002)
ob_hat = bpy.data.objects.new('Hat', me_circle)
ob_head = bpy.data.objects.new('Head', me_cube)
ob_lamp = bpy.data.objects.new('Lamp', light_lamp)
ob_camera = bpy.data.objects.new('Camera', cam_camera)

# ---- transforms, parenting, visibility, modifiers, constraints
ob_cube_001.location = (0.0, 0.0, 0.0)
ob_cube_001.lineart.crease_threshold = 0.0
_m = ob_cube_001.modifiers.new('Mirror', 'MIRROR')
ob_cube.location = (0.0, 2.251, -1.82)
ob_cube.lineart.crease_threshold = 0.0
_m = ob_cube.modifiers.new('Mirror', 'MIRROR')
ob_sphere_001.location = (0.43, 1.001, 0.0)
ob_sphere_001.rotation_euler = (1.571, -0.0, 0.0)
ob_sphere_001.scale = (0.3328, 0.3328, 0.3328)
ob_sphere_001.lineart.crease_threshold = 0.0
ob_sphere.location = (-0.4539, 1.001, 0.0)
ob_sphere.rotation_euler = (1.571, -0.0, 0.0)
ob_sphere.scale = (0.3328, 0.3328, 0.3328)
ob_sphere.lineart.crease_threshold = 0.0
ob_hat.location = (0.0, 0.0, 0.0)
ob_hat.lineart.crease_threshold = 0.0
ob_head.location = (0.0, 0.0, 0.0)
ob_head.lock_rotations_4d = False
ob_head.empty_display_type = 'ARROWS'
ob_head.lineart.crease_threshold = 0.0
_m = ob_head.modifiers.new('Mirror', 'MIRROR')
_m = ob_head.modifiers.new('Subsurf', 'SUBSURF')
_m.uv_smooth = 'PRESERVE_CORNERS'
_m.render_levels = 6
_m.show_only_control_edges = False
ob_lamp.location = (4.076, 1.005, 5.904)
ob_lamp.rotation_euler = (0.6503, 0.05522, 1.866)
ob_lamp.lock_rotations_4d = False
ob_lamp.empty_display_type = 'ARROWS'
ob_lamp.color = (0.0, 0.0, 0.0, 0.0)
ob_lamp.lineart.crease_threshold = 0.0
ob_camera.location = (7.481, -6.508, 5.344)
ob_camera.rotation_euler = (1.109, 0.01082, 0.8149)
ob_camera.lock_rotations_4d = False
ob_camera.empty_display_type = 'ARROWS'
ob_camera.color = (0.0, 0.0, 0.0, 0.0)
ob_camera.display_type = 'WIRE'
ob_camera.lineart.crease_threshold = 0.0

# ---- collection membership
col_collection_1.objects.link(ob_cube_001)
col_collection_1.objects.link(ob_cube)
col_collection_1.objects.link(ob_sphere_001)
col_collection_1.objects.link(ob_sphere)
col_collection_1.objects.link(ob_hat)
col_collection_1.objects.link(ob_head)
col_collection_1.objects.link(ob_lamp)
col_collection_1.objects.link(ob_camera)

# ---- scene / render settings (as saved in the file)
scene.camera = ob_camera
scene.frame_start = 1; scene.frame_end = 250; scene.frame_set(1)
scene.render.engine = 'BLENDER_EEVEE_NEXT'
scene.render.resolution_percentage = 50
scene.render.dither_intensity = 0.0
scene.cycles.use_denoising = False
scene.cycles.samples = 10
scene.cycles.sampling_pattern = 'TABULATED_SOBOL'
scene.cycles.light_sampling_threshold = 0.0
scene.cycles.use_adaptive_sampling = False
scene.cycles.use_light_tree = False
scene.cycles.blur_glossy = 0.0
scene.cycles.pixel_filter_type = 'GAUSSIAN'
scene.cycles.sample_clamp_indirect = 0.0
scene.view_settings.view_transform = 'Standard'
bpy.context.view_layer.update()
